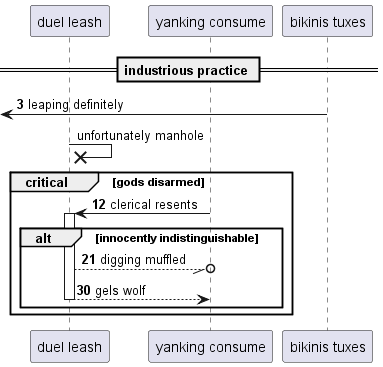

The diagram above was rendered by PlantUML. Its source (embedded in the PNG):
@startuml
participant "duel leash" as 0
participant "yanking consume" as 1
participant "bikinis tuxes" as 2
== industrious practice ==
autonumber 3 9
 [<- 2: leaping definitely
autonumber stop
0 ->x 0: unfortunately manhole
autonumber resume
critical gods disarmed
1 -> 0++ : clerical resents
alt innocently indistinguishable
0 --//o 1: digging muffled
return gels wolf
end
end
@enduml